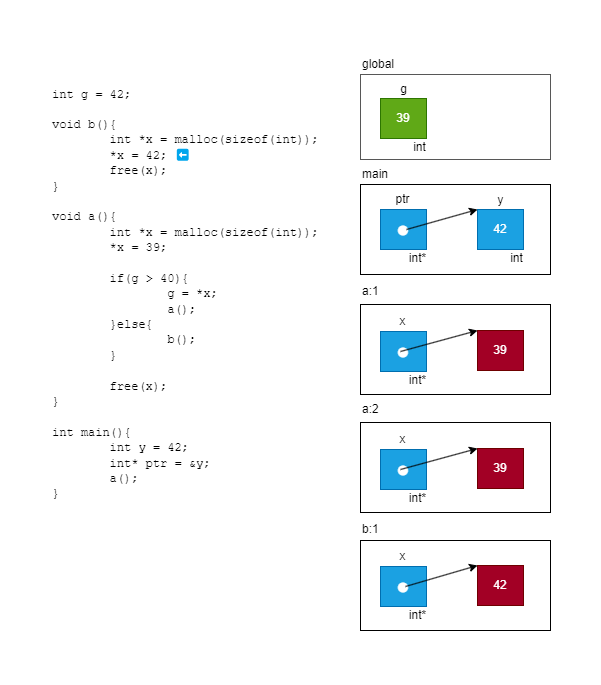

The diagram above was exported from draw.io. Its source (the exported page's mxGraphModel, read from the mxfile embedded in the PNG):
<mxGraphModel dx="1302" dy="758" grid="1" gridSize="10" guides="1" tooltips="1" connect="1" arrows="1" fold="1" page="1" pageScale="1" pageWidth="850" pageHeight="1100" math="0" shadow="0">
  <root>
    <mxCell id="0" />
    <mxCell id="1" parent="0" />
    <mxCell id="Zyzf6QsQvkzmDQWIBxni-1" value="" style="rounded=0;whiteSpace=wrap;html=1;strokeColor=light-dark(#000000,#575757);" vertex="1" parent="1">
      <mxGeometry x="485" y="393" width="190" height="90" as="geometry" />
    </mxCell>
    <mxCell id="Zyzf6QsQvkzmDQWIBxni-2" value="" style="rounded=0;whiteSpace=wrap;html=1;strokeColor=#575757;" vertex="1" parent="1">
      <mxGeometry x="485" y="283" width="190" height="85" as="geometry" />
    </mxCell>
    <mxCell id="Zyzf6QsQvkzmDQWIBxni-3" value="global" style="text;html=1;align=left;verticalAlign=middle;resizable=0;points=[];autosize=1;strokeColor=none;fillColor=none;" vertex="1" parent="1">
      <mxGeometry x="485" y="258" width="60" height="30" as="geometry" />
    </mxCell>
    <mxCell id="Zyzf6QsQvkzmDQWIBxni-6" value="main" style="text;html=1;align=left;verticalAlign=middle;resizable=0;points=[];autosize=1;strokeColor=none;fillColor=none;" vertex="1" parent="1">
      <mxGeometry x="485" y="368" width="50" height="30" as="geometry" />
    </mxCell>
    <mxCell id="Zyzf6QsQvkzmDQWIBxni-9" value="" style="group" vertex="1" connectable="0" parent="1">
      <mxGeometry x="505" y="283" width="59" height="88" as="geometry" />
    </mxCell>
    <mxCell id="Zyzf6QsQvkzmDQWIBxni-10" value="g" style="text;html=1;align=center;verticalAlign=middle;resizable=0;points=[];autosize=1;strokeColor=none;fillColor=none;" vertex="1" parent="Zyzf6QsQvkzmDQWIBxni-9">
      <mxGeometry x="8" width="30" height="30" as="geometry" />
    </mxCell>
    <mxCell id="Zyzf6QsQvkzmDQWIBxni-11" value="" style="group" vertex="1" connectable="0" parent="Zyzf6QsQvkzmDQWIBxni-9">
      <mxGeometry y="24" width="59" height="64" as="geometry" />
    </mxCell>
    <mxCell id="Zyzf6QsQvkzmDQWIBxni-12" value="39" style="rounded=0;whiteSpace=wrap;html=1;fillColor=#60a917;fontColor=#ffffff;strokeColor=#2D7600;" vertex="1" parent="Zyzf6QsQvkzmDQWIBxni-11">
      <mxGeometry width="46" height="40" as="geometry" />
    </mxCell>
    <mxCell id="Zyzf6QsQvkzmDQWIBxni-13" value="int" style="text;html=1;align=center;verticalAlign=middle;resizable=0;points=[];autosize=1;strokeColor=none;fillColor=none;" vertex="1" parent="Zyzf6QsQvkzmDQWIBxni-11">
      <mxGeometry x="19" y="34" width="40" height="30" as="geometry" />
    </mxCell>
    <mxCell id="Zyzf6QsQvkzmDQWIBxni-14" value="" style="group" vertex="1" connectable="0" parent="1">
      <mxGeometry x="505" y="393" width="57" height="89" as="geometry" />
    </mxCell>
    <mxCell id="Zyzf6QsQvkzmDQWIBxni-15" value="&lt;font style=&quot;font-size: 23px;&quot;&gt;●&lt;/font&gt;" style="rounded=0;whiteSpace=wrap;html=1;fillColor=#1ba1e2;fontColor=#ffffff;strokeColor=#006EAF;" vertex="1" parent="Zyzf6QsQvkzmDQWIBxni-14">
      <mxGeometry y="25" width="46" height="40" as="geometry" />
    </mxCell>
    <mxCell id="Zyzf6QsQvkzmDQWIBxni-16" value="ptr" style="text;html=1;align=center;verticalAlign=middle;resizable=0;points=[];autosize=1;strokeColor=none;fillColor=none;" vertex="1" parent="Zyzf6QsQvkzmDQWIBxni-14">
      <mxGeometry x="2" width="40" height="30" as="geometry" />
    </mxCell>
    <mxCell id="Zyzf6QsQvkzmDQWIBxni-17" value="int*" style="text;html=1;align=center;verticalAlign=middle;resizable=0;points=[];autosize=1;strokeColor=none;fillColor=none;" vertex="1" parent="Zyzf6QsQvkzmDQWIBxni-14">
      <mxGeometry x="17" y="59" width="40" height="30" as="geometry" />
    </mxCell>
    <mxCell id="Zyzf6QsQvkzmDQWIBxni-18" value="" style="endArrow=classic;html=1;rounded=0;entryX=0;entryY=0;entryDx=0;entryDy=0;" edge="1" parent="1" target="Zyzf6QsQvkzmDQWIBxni-22">
      <mxGeometry width="50" height="50" relative="1" as="geometry">
        <mxPoint x="531" y="438" as="sourcePoint" />
        <mxPoint x="575" y="408" as="targetPoint" />
      </mxGeometry>
    </mxCell>
    <mxCell id="Zyzf6QsQvkzmDQWIBxni-19" value="" style="group" vertex="1" connectable="0" parent="1">
      <mxGeometry x="602" y="394" width="59" height="88" as="geometry" />
    </mxCell>
    <mxCell id="Zyzf6QsQvkzmDQWIBxni-20" value="y" style="text;html=1;align=center;verticalAlign=middle;resizable=0;points=[];autosize=1;strokeColor=none;fillColor=none;" vertex="1" parent="Zyzf6QsQvkzmDQWIBxni-19">
      <mxGeometry x="8" width="30" height="30" as="geometry" />
    </mxCell>
    <mxCell id="Zyzf6QsQvkzmDQWIBxni-21" value="" style="group" vertex="1" connectable="0" parent="Zyzf6QsQvkzmDQWIBxni-19">
      <mxGeometry y="24" width="59" height="64" as="geometry" />
    </mxCell>
    <mxCell id="Zyzf6QsQvkzmDQWIBxni-22" value="42" style="rounded=0;whiteSpace=wrap;html=1;fillColor=#1ba1e2;fontColor=#ffffff;strokeColor=#006EAF;" vertex="1" parent="Zyzf6QsQvkzmDQWIBxni-21">
      <mxGeometry width="46" height="40" as="geometry" />
    </mxCell>
    <mxCell id="Zyzf6QsQvkzmDQWIBxni-23" value="int" style="text;html=1;align=center;verticalAlign=middle;resizable=0;points=[];autosize=1;strokeColor=none;fillColor=none;" vertex="1" parent="Zyzf6QsQvkzmDQWIBxni-21">
      <mxGeometry x="19" y="34" width="40" height="30" as="geometry" />
    </mxCell>
    <mxCell id="Zyzf6QsQvkzmDQWIBxni-24" value="" style="rounded=0;whiteSpace=wrap;html=1;strokeColor=light-dark(#000000,#575757);" vertex="1" parent="1">
      <mxGeometry x="485" y="513" width="190" height="90" as="geometry" />
    </mxCell>
    <mxCell id="Zyzf6QsQvkzmDQWIBxni-25" value="a:1" style="text;html=1;align=left;verticalAlign=middle;resizable=0;points=[];autosize=1;strokeColor=none;fillColor=none;" vertex="1" parent="1">
      <mxGeometry x="485" y="485" width="40" height="30" as="geometry" />
    </mxCell>
    <mxCell id="Zyzf6QsQvkzmDQWIBxni-26" value="b:1" style="text;html=1;align=left;verticalAlign=middle;resizable=0;points=[];autosize=1;strokeColor=none;fillColor=none;" vertex="1" parent="1">
      <mxGeometry x="485" y="723" width="40" height="30" as="geometry" />
    </mxCell>
    <mxCell id="Zyzf6QsQvkzmDQWIBxni-27" value="" style="rounded=0;whiteSpace=wrap;html=1;strokeColor=light-dark(#000000,#575757);" vertex="1" parent="1">
      <mxGeometry x="485" y="749" width="190" height="90" as="geometry" />
    </mxCell>
    <mxCell id="Zyzf6QsQvkzmDQWIBxni-28" value="" style="group" vertex="1" connectable="0" parent="1">
      <mxGeometry x="505" y="515" width="57" height="89" as="geometry" />
    </mxCell>
    <mxCell id="Zyzf6QsQvkzmDQWIBxni-29" value="&lt;font style=&quot;font-size: 23px;&quot;&gt;●&lt;/font&gt;" style="rounded=0;whiteSpace=wrap;html=1;fillColor=#1ba1e2;fontColor=#ffffff;strokeColor=#006EAF;" vertex="1" parent="Zyzf6QsQvkzmDQWIBxni-28">
      <mxGeometry y="25" width="46" height="40" as="geometry" />
    </mxCell>
    <mxCell id="Zyzf6QsQvkzmDQWIBxni-30" value="x" style="text;html=1;align=center;verticalAlign=middle;resizable=0;points=[];autosize=1;strokeColor=none;fillColor=none;" vertex="1" parent="Zyzf6QsQvkzmDQWIBxni-28">
      <mxGeometry x="7" width="30" height="30" as="geometry" />
    </mxCell>
    <mxCell id="Zyzf6QsQvkzmDQWIBxni-31" value="int*" style="text;html=1;align=center;verticalAlign=middle;resizable=0;points=[];autosize=1;strokeColor=none;fillColor=none;" vertex="1" parent="Zyzf6QsQvkzmDQWIBxni-28">
      <mxGeometry x="17" y="59" width="40" height="30" as="geometry" />
    </mxCell>
    <mxCell id="Zyzf6QsQvkzmDQWIBxni-32" value="" style="group" vertex="1" connectable="0" parent="1">
      <mxGeometry x="602" y="515" width="64" height="93" as="geometry" />
    </mxCell>
    <mxCell id="Zyzf6QsQvkzmDQWIBxni-33" value="" style="group" vertex="1" connectable="0" parent="Zyzf6QsQvkzmDQWIBxni-32">
      <mxGeometry y="24" width="64" height="69" as="geometry" />
    </mxCell>
    <mxCell id="Zyzf6QsQvkzmDQWIBxni-34" value="39" style="rounded=0;whiteSpace=wrap;html=1;fillColor=#a20025;fontColor=#ffffff;strokeColor=#6F0000;" vertex="1" parent="Zyzf6QsQvkzmDQWIBxni-33">
      <mxGeometry width="46" height="40" as="geometry" />
    </mxCell>
    <mxCell id="Zyzf6QsQvkzmDQWIBxni-35" value="" style="endArrow=classic;html=1;rounded=0;entryX=0;entryY=0;entryDx=0;entryDy=0;" edge="1" parent="1" target="Zyzf6QsQvkzmDQWIBxni-34">
      <mxGeometry width="50" height="50" relative="1" as="geometry">
        <mxPoint x="525" y="560" as="sourcePoint" />
        <mxPoint x="597" y="545" as="targetPoint" />
      </mxGeometry>
    </mxCell>
    <mxCell id="Zyzf6QsQvkzmDQWIBxni-36" value="" style="group" vertex="1" connectable="0" parent="1">
      <mxGeometry x="505" y="750" width="57" height="89" as="geometry" />
    </mxCell>
    <mxCell id="Zyzf6QsQvkzmDQWIBxni-37" value="&lt;font style=&quot;font-size: 23px;&quot;&gt;●&lt;/font&gt;" style="rounded=0;whiteSpace=wrap;html=1;fillColor=#1ba1e2;fontColor=#ffffff;strokeColor=#006EAF;" vertex="1" parent="Zyzf6QsQvkzmDQWIBxni-36">
      <mxGeometry y="25" width="46" height="40" as="geometry" />
    </mxCell>
    <mxCell id="Zyzf6QsQvkzmDQWIBxni-38" value="x" style="text;html=1;align=center;verticalAlign=middle;resizable=0;points=[];autosize=1;strokeColor=none;fillColor=none;" vertex="1" parent="Zyzf6QsQvkzmDQWIBxni-36">
      <mxGeometry x="7" width="30" height="30" as="geometry" />
    </mxCell>
    <mxCell id="Zyzf6QsQvkzmDQWIBxni-39" value="int*" style="text;html=1;align=center;verticalAlign=middle;resizable=0;points=[];autosize=1;strokeColor=none;fillColor=none;" vertex="1" parent="Zyzf6QsQvkzmDQWIBxni-36">
      <mxGeometry x="17" y="59" width="40" height="30" as="geometry" />
    </mxCell>
    <mxCell id="Zyzf6QsQvkzmDQWIBxni-40" value="" style="group" vertex="1" connectable="0" parent="1">
      <mxGeometry x="602" y="750" width="64" height="93" as="geometry" />
    </mxCell>
    <mxCell id="Zyzf6QsQvkzmDQWIBxni-41" value="" style="group" vertex="1" connectable="0" parent="Zyzf6QsQvkzmDQWIBxni-40">
      <mxGeometry y="24" width="64" height="69" as="geometry" />
    </mxCell>
    <mxCell id="Zyzf6QsQvkzmDQWIBxni-42" value="42" style="rounded=0;whiteSpace=wrap;html=1;fillColor=#a20025;fontColor=#ffffff;strokeColor=#6F0000;" vertex="1" parent="Zyzf6QsQvkzmDQWIBxni-41">
      <mxGeometry width="46" height="40" as="geometry" />
    </mxCell>
    <mxCell id="Zyzf6QsQvkzmDQWIBxni-43" value="" style="endArrow=classic;html=1;rounded=0;entryX=0;entryY=0;entryDx=0;entryDy=0;" edge="1" parent="1" target="Zyzf6QsQvkzmDQWIBxni-42">
      <mxGeometry width="50" height="50" relative="1" as="geometry">
        <mxPoint x="530" y="795" as="sourcePoint" />
        <mxPoint x="602" y="780" as="targetPoint" />
      </mxGeometry>
    </mxCell>
    <mxCell id="Zyzf6QsQvkzmDQWIBxni-44" value="&lt;font face=&quot;Courier New&quot;&gt;int g = 42;&lt;/font&gt;&lt;div&gt;&lt;br&gt;&lt;/div&gt;&lt;div&gt;&lt;div&gt;&lt;font face=&quot;Courier New&quot;&gt;void b(){&lt;/font&gt;&lt;/div&gt;&lt;div&gt;&lt;font face=&quot;Courier New&quot;&gt;&lt;span style=&quot;white-space-collapse: preserve;&quot;&gt;&#09;&lt;/span&gt;&lt;span style=&quot;background-color: transparent; color: light-dark(rgb(0, 0, 0), rgb(255, 255, 255));&quot;&gt;int *x = malloc(sizeof(int));&lt;/span&gt;&lt;br&gt;&lt;/font&gt;&lt;/div&gt;&lt;div&gt;&lt;font face=&quot;Courier New&quot;&gt;&lt;span style=&quot;white-space-collapse: preserve;&quot;&gt;&#09;&lt;/span&gt;*x = 42;&amp;nbsp;&lt;/font&gt;&lt;span style=&quot;font-family: &amp;quot;Courier New&amp;quot;; background-color: transparent; color: light-dark(rgb(0, 0, 0), rgb(255, 255, 255));&quot;&gt;⬅&lt;/span&gt;&lt;/div&gt;&lt;div&gt;&lt;font face=&quot;Courier New&quot;&gt;&lt;span style=&quot;white-space-collapse: preserve;&quot;&gt;&#09;&lt;/span&gt;free(x);&lt;/font&gt;&lt;span style=&quot;font-family: &amp;quot;Courier New&amp;quot;; background-color: transparent; color: light-dark(rgb(0, 0, 0), rgb(255, 255, 255));&quot;&gt;&amp;nbsp;&lt;/span&gt;&lt;/div&gt;&lt;div&gt;&lt;font face=&quot;Courier New&quot;&gt;}&lt;/font&gt;&lt;/div&gt;&lt;/div&gt;&lt;div&gt;&lt;font face=&quot;Courier New&quot;&gt;&lt;br&gt;&lt;/font&gt;&lt;/div&gt;&lt;div&gt;&lt;font face=&quot;Courier New&quot;&gt;void a(){&lt;/font&gt;&lt;/div&gt;&lt;div&gt;&lt;font face=&quot;Courier New&quot;&gt;&lt;span style=&quot;white-space: pre;&quot;&gt;&#09;&lt;/span&gt;int *x&lt;/font&gt;&lt;span style=&quot;font-family: &amp;quot;Courier New&amp;quot;; background-color: transparent; color: light-dark(rgb(0, 0, 0), rgb(255, 255, 255));&quot;&gt;&amp;nbsp;= malloc(sizeof(int));&lt;/span&gt;&lt;/div&gt;&lt;div&gt;&lt;font face=&quot;Courier New&quot;&gt;&lt;span style=&quot;white-space: pre;&quot;&gt;&#09;&lt;/span&gt;*x = 39;&lt;/font&gt;&lt;/div&gt;&lt;div&gt;&lt;font face=&quot;Courier New&quot;&gt;&lt;br&gt;&lt;/font&gt;&lt;/div&gt;&lt;div&gt;&lt;font face=&quot;Courier New&quot;&gt;&lt;span style=&quot;white-space: pre;&quot;&gt;&#09;&lt;/span&gt;if(g &amp;gt; 40){&lt;br&gt;&lt;/font&gt;&lt;/div&gt;&lt;div&gt;&lt;div&gt;&lt;font face=&quot;Courier New&quot;&gt;&lt;span style=&quot;white-space-collapse: preserve;&quot;&gt;&#09;&lt;/span&gt;&lt;span style=&quot;white-space-collapse: preserve;&quot;&gt;&#09;&lt;/span&gt;g = *x;&lt;/font&gt;&lt;/div&gt;&lt;/div&gt;&lt;div&gt;&lt;font face=&quot;Courier New&quot;&gt;&lt;span style=&quot;white-space: pre;&quot;&gt;&#09;&lt;/span&gt;&lt;span style=&quot;white-space: pre;&quot;&gt;&#09;&lt;/span&gt;a();&lt;br&gt;&lt;/font&gt;&lt;/div&gt;&lt;div&gt;&lt;span style=&quot;font-family: &amp;quot;Courier New&amp;quot;; background-color: transparent; color: light-dark(rgb(0, 0, 0), rgb(255, 255, 255)); white-space-collapse: preserve;&quot;&gt;&#09;&lt;/span&gt;&lt;span style=&quot;font-family: &amp;quot;Courier New&amp;quot;; background-color: transparent; color: light-dark(rgb(0, 0, 0), rgb(255, 255, 255));&quot;&gt;}else{&lt;/span&gt;&lt;br&gt;&lt;/div&gt;&lt;div&gt;&lt;font face=&quot;Courier New&quot;&gt;&lt;span style=&quot;white-space: pre;&quot;&gt;&#09;&lt;span style=&quot;white-space: pre;&quot;&gt;&#09;&lt;/span&gt;b();&lt;/span&gt;&lt;br&gt;&lt;/font&gt;&lt;/div&gt;&lt;div&gt;&lt;font face=&quot;Courier New&quot;&gt;&lt;span style=&quot;white-space: pre;&quot;&gt;&#09;&lt;/span&gt;}&lt;br&gt;&lt;/font&gt;&lt;/div&gt;&lt;div&gt;&lt;font face=&quot;Courier New&quot;&gt;&lt;br&gt;&lt;/font&gt;&lt;/div&gt;&lt;div&gt;&lt;font face=&quot;Courier New&quot;&gt;&lt;span style=&quot;white-space: pre;&quot;&gt;&#09;&lt;/span&gt;free(x);&lt;br&gt;&lt;/font&gt;&lt;/div&gt;&lt;div&gt;&lt;font face=&quot;Courier New&quot;&gt;}&lt;/font&gt;&lt;/div&gt;&lt;div&gt;&lt;font face=&quot;Courier New&quot;&gt;&lt;br&gt;&lt;/font&gt;&lt;/div&gt;&lt;div&gt;&lt;font face=&quot;Courier New&quot;&gt;int main(){&lt;/font&gt;&lt;/div&gt;&lt;div&gt;&lt;font face=&quot;Courier New&quot;&gt;&lt;span style=&quot;white-space: pre;&quot;&gt;&#09;&lt;/span&gt;int y = 42;&lt;br&gt;&lt;/font&gt;&lt;/div&gt;&lt;div&gt;&lt;font face=&quot;Courier New&quot;&gt;&lt;span style=&quot;white-space: pre;&quot;&gt;&#09;&lt;/span&gt;int* ptr = &amp;amp;y;&lt;br&gt;&lt;/font&gt;&lt;/div&gt;&lt;div&gt;&lt;font face=&quot;Courier New&quot;&gt;&lt;span style=&quot;white-space: pre;&quot;&gt;&#09;&lt;/span&gt;a();&lt;br&gt;&lt;/font&gt;&lt;/div&gt;&lt;div&gt;&lt;font face=&quot;Courier New&quot;&gt;}&lt;/font&gt;&lt;/div&gt;" style="text;html=1;align=left;verticalAlign=middle;resizable=0;points=[];autosize=1;strokeColor=none;fillColor=none;" vertex="1" parent="1">
      <mxGeometry x="175" y="283" width="290" height="440" as="geometry" />
    </mxCell>
    <mxCell id="Zyzf6QsQvkzmDQWIBxni-45" value="" style="rounded=0;whiteSpace=wrap;html=1;strokeColor=light-dark(#000000,#575757);" vertex="1" parent="1">
      <mxGeometry x="485" y="631" width="190" height="90" as="geometry" />
    </mxCell>
    <mxCell id="Zyzf6QsQvkzmDQWIBxni-46" value="a:2" style="text;html=1;align=left;verticalAlign=middle;resizable=0;points=[];autosize=1;strokeColor=none;fillColor=none;" vertex="1" parent="1">
      <mxGeometry x="485" y="603" width="40" height="30" as="geometry" />
    </mxCell>
    <mxCell id="Zyzf6QsQvkzmDQWIBxni-47" value="" style="group" vertex="1" connectable="0" parent="1">
      <mxGeometry x="505" y="633" width="57" height="89" as="geometry" />
    </mxCell>
    <mxCell id="Zyzf6QsQvkzmDQWIBxni-48" value="&lt;font style=&quot;font-size: 23px;&quot;&gt;●&lt;/font&gt;" style="rounded=0;whiteSpace=wrap;html=1;fillColor=#1ba1e2;fontColor=#ffffff;strokeColor=#006EAF;" vertex="1" parent="Zyzf6QsQvkzmDQWIBxni-47">
      <mxGeometry y="25" width="46" height="40" as="geometry" />
    </mxCell>
    <mxCell id="Zyzf6QsQvkzmDQWIBxni-49" value="x" style="text;html=1;align=center;verticalAlign=middle;resizable=0;points=[];autosize=1;strokeColor=none;fillColor=none;" vertex="1" parent="Zyzf6QsQvkzmDQWIBxni-47">
      <mxGeometry x="7" width="30" height="30" as="geometry" />
    </mxCell>
    <mxCell id="Zyzf6QsQvkzmDQWIBxni-50" value="int*" style="text;html=1;align=center;verticalAlign=middle;resizable=0;points=[];autosize=1;strokeColor=none;fillColor=none;" vertex="1" parent="Zyzf6QsQvkzmDQWIBxni-47">
      <mxGeometry x="17" y="59" width="40" height="30" as="geometry" />
    </mxCell>
    <mxCell id="Zyzf6QsQvkzmDQWIBxni-51" value="" style="group" vertex="1" connectable="0" parent="1">
      <mxGeometry x="602" y="633" width="64" height="93" as="geometry" />
    </mxCell>
    <mxCell id="Zyzf6QsQvkzmDQWIBxni-52" value="" style="group" vertex="1" connectable="0" parent="Zyzf6QsQvkzmDQWIBxni-51">
      <mxGeometry y="24" width="64" height="69" as="geometry" />
    </mxCell>
    <mxCell id="Zyzf6QsQvkzmDQWIBxni-53" value="39" style="rounded=0;whiteSpace=wrap;html=1;fillColor=#a20025;fontColor=#ffffff;strokeColor=#6F0000;" vertex="1" parent="Zyzf6QsQvkzmDQWIBxni-52">
      <mxGeometry width="46" height="40" as="geometry" />
    </mxCell>
    <mxCell id="Zyzf6QsQvkzmDQWIBxni-54" value="" style="endArrow=classic;html=1;rounded=0;entryX=0;entryY=0;entryDx=0;entryDy=0;" edge="1" parent="1" target="Zyzf6QsQvkzmDQWIBxni-53">
      <mxGeometry width="50" height="50" relative="1" as="geometry">
        <mxPoint x="525" y="678" as="sourcePoint" />
        <mxPoint x="597" y="663" as="targetPoint" />
      </mxGeometry>
    </mxCell>
  </root>
</mxGraphModel>